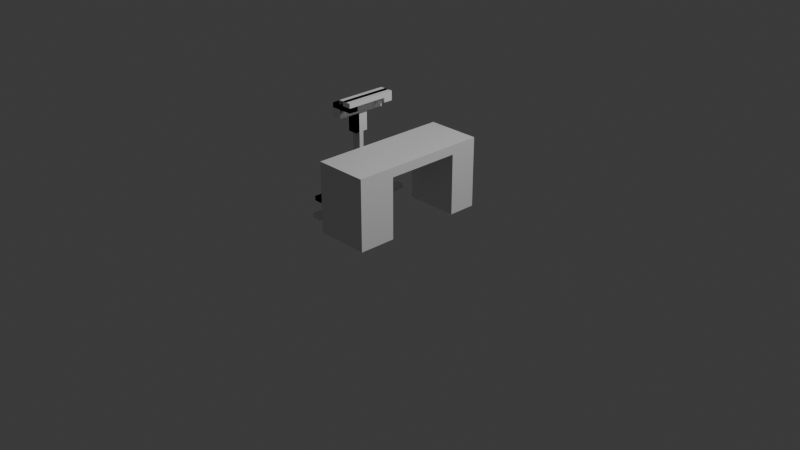 # Source: Desk.blend  (saved by Blender 4.2.68; exported with 4.5.12 LTS)
import bpy
from mathutils import Matrix  # noqa: F401  (used for matrix-valued properties, if any)

bpy.ops.wm.read_factory_settings(use_empty=True)
scene = bpy.context.scene
scene.name = 'Scene'

# ---- collections
col_collection = bpy.data.collections.new('Collection'); scene.collection.children.link(col_collection)

# ---- materials (node trees are filled in below, after node groups)
mat_material = bpy.data.materials.new('Material')
mat_material.alpha_threshold = 0.0
mat_material.roughness = 0.5
mat_material.line_color = (0.0, 0.0, 0.0, 1.0)

# ---- material node trees
mat_material.use_nodes = True; mat_material.node_tree.nodes.clear()
_N = mat_material.node_tree.nodes; _L = mat_material.node_tree.links
n0 = _N.new('ShaderNodeOutputMaterial'); n0.name = 'Material Output'; n0.location = (300, 300)
n1 = _N.new('ShaderNodeBsdfPrincipled'); n1.name = 'Principled BSDF'; n1.location = (10, 300)
n1.inputs[3].default_value = 1.45
_L.new(n1.outputs[0], n0.inputs[0])
n0.is_active_output = True

# ---- world
world_world = bpy.data.worlds.new('World'); scene.world = world_world
world_world.use_nodes = True; world_world.node_tree.nodes.clear()
_N = world_world.node_tree.nodes; _L = world_world.node_tree.links
n0 = _N.new('ShaderNodeOutputWorld'); n0.name = 'World Output'; n0.location = (300, 300)
n1 = _N.new('ShaderNodeBackground'); n1.name = 'Background'; n1.location = (10, 300)
n1.inputs[0].default_value = (0.05088, 0.05088, 0.05088, 1.0)
_L.new(n1.outputs[0], n0.inputs[0])
n0.is_active_output = True
world_world.color = (0.05088, 0.05088, 0.05088)
world_world.sun_shadow_jitter_overblur = 0.0

# ---- cameras
cam_camera = bpy.data.cameras.new('Camera')
cam_camera.clip_end = 100.0
cam_camera.ortho_scale = 7.314

# ---- lights
light_light = bpy.data.lights.new('Light', 'POINT')
light_light.energy = 1000.0
light_light.shadow_soft_size = 0.1

# ---- meshes
me_cube = bpy.data.meshes.new('Cube')
me_cube.from_pydata([(-0.2921, -0.762, 0.0), (-0.2921, -0.762, 0.762), (-0.2921, 0.762, 0.0), (-0.2921, 0.762, 0.762), (0.2921, -0.762, 0.0), (0.2921, -0.762, 0.762), (0.2921, 0.762, 0.0), (0.2921, 0.762, 0.762), (-0.2921, 0.4572, 0.0), (-0.2921, 0.4572, 0.762), (0.2921, 0.4572, 0.0), (0.2921, 0.4572, 0.762), (-0.2921, -0.3556, 0.0), (0.2921, -0.3556, 0.762), (-0.2921, -0.3556, 0.762), (0.2921, -0.3556, 0.0), (-0.2921, -0.762, 0.6604), (-0.2921, 0.762, 0.6604), (0.2921, 0.762, 0.6604), (0.2921, -0.762, 0.6604), (0.2921, 0.4572, 0.6604), (-0.2921, 0.4572, 0.3556), (-0.2921, -0.3556, 0.3556), (0.2921, -0.3556, 0.6604), (-0.2921, -0.3556, 0.0), (-0.2921, 0.4572, 0.0), (-0.2921, 0.4572, 0.6604), (-0.2921, -0.3556, 0.6604), (-0.2921, 0.4572, 0.6579), (-0.2921, -0.3556, 0.662), (-0.2921, -0.3556, 0.3556), (-0.2667, 0.4572, 0.3556), (-0.2667, -0.3556, 0.3556), (-0.2667, 0.4572, 0.6604), (-0.2667, -0.3556, 0.662)], [(21, 25)], [(14, 29, 16, 1), (17, 3, 7, 18), (23, 13, 5, 19), (19, 5, 1, 16), (12, 15, 4, 0), (13, 14, 1, 5), (7, 3, 9, 11), (2, 6, 10, 8), (18, 7, 11, 20), (26, 27, 14, 9), (16, 29, 22), (11, 9, 14, 13), (21, 28, 17), (20, 11, 13, 23), (10, 21, 26, 25), (0, 16, 22, 12), (6, 18, 20, 10), (4, 19, 16, 0), (15, 23, 19, 4), (2, 17, 18, 6), (8, 21, 17, 2), (23, 15, 30, 27), (3, 17, 28, 9), (20, 23, 27, 26), (30, 15, 24), (26, 21, 10, 20), (26, 21, 22, 29), (33, 34, 32, 31), (31, 32, 22, 21)])
_uv = me_cube.uv_layers.new(name='UVMap')
_uv.uv.foreach_set('vector', [0.625, 0.0625, 0.5766, 0.03033, 0.5, 0.0, 0.625, 0.0, 0.5, 0.25, 0.625, 0.25, 0.625, 0.5, 0.5, 0.5, 0.5, 0.6875, 0.625, 0.6875, 0.625, 0.75, 0.5, 0.75, 0.5, 0.75, 0.625, 0.75, 0.625, 1.0, 0.5, 1.0, 0.125, 0.6875, 0.375, 0.6875, 0.375, 0.75, 0.125, 0.75, 0.625, 0.6875, 0.875, 0.6875, 0.875, 0.75, 0.625, 0.75, 0.625, 0.5, 0.875, 0.5, 0.875, 0.625, 0.625, 0.625, 0.125, 0.5, 0.375, 0.5, 0.375, 0.625, 0.125, 0.625, 0.5, 0.5, 0.625, 0.5, 0.625, 0.625, 0.5, 0.625, 0.5, 0.625, 0.5, 0.6875, 0.875, 0.6875, 0.875, 0.625, 0.5, 0.0, 0.5942, 0.0625, 0.5, 0.0625, 0.625, 0.625, 0.875, 0.625, 0.875, 0.6875, 0.625, 0.6875, 0.5, 0.125, 0.593, 0.125, 0.5, 0.25, 0.5, 0.625, 0.625, 0.625, 0.625, 0.6875, 0.5, 0.6875, 0.455, 0.625, 0.4618, 0.625, 0.5, 0.625, 0.4334, 0.625, 0.375, 0.0, 0.5, 0.0, 0.5, 0.0625, 0.375, 0.0625, 0.375, 0.5, 0.5, 0.5, 0.5, 0.625, 0.375, 0.625, 0.375, 0.75, 0.5, 0.75, 0.5, 1.0, 0.375, 1.0, 0.4128, 0.6875, 0.5, 0.6875, 0.5, 0.75, 0.375, 0.75, 0.375, 0.25, 0.5, 0.25, 0.5, 0.5, 0.375, 0.5, 0.375, 0.125, 0.5, 0.125, 0.5, 0.25, 0.375, 0.25, 0.5, 0.6875, 0.442, 0.6875, 0.4423, 0.6875, 0.5, 0.6875, 0.625, 0.25, 0.5707, 0.1833, 0.593, 0.125, 0.625, 0.125, 0.5, 0.625, 0.5, 0.6875, 0.5, 0.6875, 0.5, 0.625, 0.4423, 0.6875, 0.375, 0.6875, 0.375, 0.6875, 0.5, 0.625, 0.4618, 0.625, 0.4272, 0.625, 0.5, 0.625, 0.5, 0.625, 0.4618, 0.625, 0.5, 0.0625, 0.5942, 0.0625, 0.5, 0.625, 0.5942, 0.0625, 0.5, 0.0625, 0.4618, 0.625, 0.4618, 0.625, 0.5, 0.0625, 0.5, 0.0625, 0.4618, 0.625])
me_cube.materials.append(mat_material)
me_cube.use_mirror_vertex_groups = False
me_cube.update()
me_cube_001 = bpy.data.meshes.new('Cube.001')
me_cube_001.from_pydata([(-0.6604, -0.5842, -0.0254), (-0.6604, -0.5842, 0.0254), (-0.6604, 0.5842, -0.0254), (-0.6604, 0.5842, 0.0254), (-0.5588, -0.5842, -0.0254), (-0.5588, -0.5842, 0.0254), (-0.5588, 0.5842, -0.0254), (-0.5588, 0.5842, 0.0254), (-0.6604, 0.0254, 0.0254), (-0.6604, -0.0254, 0.0254), (-0.6604, 0.0254, 0.9906), (-0.6604, -0.0254, 0.9906), (-0.5588, 0.0254, 0.0254), (-0.5588, -0.0254, 0.0254), (-0.5588, 0.0254, 0.9906), (-0.5588, -0.0254, 0.9906), (-0.9652, -0.3048, -0.0254), (-0.9652, -0.3048, 0.0254), (-0.9652, 0.3048, -0.0254), (-0.9652, 0.3048, 0.0254), (-0.8636, -0.3048, -0.0254), (-0.8636, -0.3048, 0.0254), (-0.8636, 0.3048, -0.0254), (-0.8636, 0.3048, 0.0254), (-0.6604, -0.0508, -0.0254), (-0.6604, -0.0508, 0.0254), (-0.8636, -0.0508, -0.0254), (-0.8636, -0.0508, 0.0254), (-0.6604, 0.0508, -0.0254), (-0.6604, 0.0508, 0.0254), (-0.8636, 0.0508, -0.0254), (-0.8636, 0.0508, 0.0254), (-0.5588, 0.0254, -0.0254), (-0.5588, 0.0254, 0.0254), (-0.6604, 0.0254, -0.0254), (-0.6604, 0.0254, 0.0254), (-0.5588, -0.0254, -0.0254), (-0.6604, -0.0254, -0.0254), (-0.5588, -0.0254, 0.0254), (-0.6604, -0.0254, 0.0254), (-0.6625, -0.0254, 0.2437), (-0.6625, 0.0254, 0.2437), (-0.6625, -0.0254, 0.3156), (-0.6625, 0.0254, 0.3156), (-0.8785, -0.0254, 0.02775), (-0.9503, 0.0254, 0.02775), (-0.8785, 0.0254, 0.02775), (-0.9503, -0.0254, 0.02775), (-0.9652, -0.3048, -0.0254), (-0.9652, -0.3048, 0.0254), (-0.9652, 0.3048, -0.0254), (-0.9652, 0.3048, 0.0254), (-0.8636, -0.3048, -0.0254), (-0.8636, -0.3048, 0.0254), (-0.8636, 0.3048, -0.0254), (-0.8636, 0.3048, 0.0254), (-0.5842, -0.025, 0.2412), (-0.635, -0.025, 0.2412), (-0.5842, -0.025, 0.313), (-0.635, -0.025, 0.313), (-0.5842, -0.2413, 0.02521), (-0.635, -0.3175, 0.02521), (-0.635, -0.2413, 0.02521), (-0.5842, -0.3175, 0.02521), (-0.635, 0.02754, 0.2437), (-0.5842, 0.02754, 0.2437), (-0.635, 0.02754, 0.3156), (-0.5842, 0.02754, 0.3156), (-0.635, 0.2435, 0.02775), (-0.5842, 0.3153, 0.02775), (-0.5842, 0.2435, 0.02775), (-0.635, 0.3153, 0.02775), (-0.5588, -0.0762, 0.7874), (-0.6604, -0.0762, 0.7874), (-0.5588, -0.0762, 0.9906), (-0.6604, -0.0762, 0.9906), (-0.6604, 0.0762, 0.7874), (-0.5588, 0.0762, 0.7874), (-0.6604, 0.0762, 0.9906), (-0.5588, 0.0762, 0.9906), (-0.5588, 0.0254, 0.7874), (-0.5588, -0.0254, 0.7874), (-0.6604, 0.0254, 0.7874), (-0.6604, -0.0254, 0.7874), (-0.6604, 0.0254, 0.9906), (-0.6604, -0.0254, 0.9906), (-0.4064, -0.2286, 1.143), (-0.4064, -0.2794, 1.143), (-0.4064, -0.2286, 1.092), (-0.6604, -0.0762, 0.9906), (-0.6604, 0.0762, 0.9906), (-0.5588, 0.0254, 1.092), (-0.6096, 0.0254, 0.9906), (-0.6096, -0.0254, 0.9906), (-0.6096, -0.0762, 0.9906), (-0.6096, 0.0762, 0.9906), (-0.6604, -0.0254, 1.092), (-0.6604, 0.0254, 1.092), (-0.6096, 0.0254, 1.092), (-0.6604, 0.0762, 1.092), (-0.6096, 0.0762, 1.092), (-0.6604, -0.0762, 1.092), (-0.6096, -0.0254, 1.092), (-0.6096, -0.0762, 1.092), (-0.6604, -0.2794, 0.9906), (-0.6096, -0.2794, 0.9906), (-0.6604, -0.2794, 1.092), (-0.6096, -0.2794, 1.092), (-0.6096, 0.2794, 1.092), (-0.6096, 0.2794, 0.9906), (-0.6604, 0.2794, 0.9906), (-0.6604, 0.2794, 1.092), (-0.5588, -0.0762, 0.9906), (-0.4064, -0.2794, 1.092), (-0.6604, -0.2286, 1.143), (-0.5588, -0.0254, 0.9906), (-0.6604, -0.2794, 1.143), (-0.5588, -0.0762, 1.092), (-0.5588, 0.0762, 0.9906), (-0.5588, 0.0762, 1.092), (-0.6604, -0.2286, 1.092), (-0.6604, -0.2794, 1.092), (-0.5588, -0.0254, 1.092), (-0.5588, 0.2794, 0.9906), (-0.5588, 0.2794, 1.092), (-0.5588, -0.2794, 0.9906), (-0.5588, 0.0254, 0.9906), (-0.5588, -0.2794, 1.092), (-0.6604, -0.1778, 1.092), (-0.6604, -0.1778, 1.143), (-0.4064, -0.1778, 1.092), (-0.4064, -0.1778, 1.143), (-0.4064, 0.2286, 1.143), (-0.4064, 0.1778, 1.143), (-0.4064, 0.2286, 1.092), (-0.4064, 0.1778, 1.092), (-0.6604, 0.2286, 1.143), (-0.6604, 0.1778, 1.143), (-0.6604, 0.2286, 1.092), (-0.6604, 0.1778, 1.092), (-0.6604, 0.2794, 1.092), (-0.6604, 0.2794, 1.143), (-0.4064, 0.2794, 1.092), (-0.4064, 0.2794, 1.143), (-0.508, 0.2794, 1.194), (-0.508, 0.2794, 1.143), (-0.508, -0.2794, 1.194), (-0.508, -0.2794, 1.143), (-0.4064, -0.2794, 1.194), (-0.4572, -0.2794, 1.194), (-0.4064, 0.2794, 1.143), (-0.4572, 0.2794, 1.143), (-0.4064, 0.2794, 1.194), (-0.4572, 0.2794, 1.194), (-0.4064, -0.2794, 1.143), (-0.4572, -0.2794, 1.143)], [], [(2, 3, 7, 6), (36, 38, 5, 4), (4, 5, 1, 0), (37, 36, 4, 0), (38, 39, 1, 5), (82, 83, 11, 10), (10, 11, 15, 14), (33, 35, 39, 38), (12, 13, 9, 8), (32, 33, 38, 36), (0, 1, 39, 37), (16, 17, 19, 18), (18, 19, 23, 22), (22, 23, 21, 20), (20, 21, 17, 16), (18, 22, 20, 16), (23, 19, 17, 21), (24, 25, 27, 26), (30, 31, 29, 28), (26, 30, 28, 24), (31, 27, 25, 29), (81, 83, 9, 13), (82, 80, 12, 8), (80, 81, 13, 12), (37, 39, 35, 34), (34, 32, 36, 37), (41, 40, 44, 46), (41, 46, 45, 43), (40, 42, 47, 44), (42, 43, 45, 47), (48, 49, 51, 50), (50, 51, 55, 54), (54, 55, 53, 52), (52, 53, 49, 48), (50, 54, 52, 48), (55, 51, 49, 53), (57, 56, 60, 62), (57, 62, 61, 59), (56, 58, 63, 60), (58, 59, 61, 63), (65, 64, 68, 70), (65, 70, 69, 67), (64, 66, 71, 68), (66, 67, 69, 71), (34, 35, 3, 2), (7, 3, 35, 33), (2, 6, 32, 34), (6, 7, 33, 32), (74, 75, 73, 72), (14, 80, 77, 79), (80, 82, 76, 77), (82, 10, 78, 76), (78, 79, 77, 76), (14, 15, 81, 80), (10, 14, 79, 78), (83, 81, 72, 73), (8, 9, 83, 82), (15, 11, 75, 74), (11, 83, 73, 75), (81, 15, 74, 72), (88, 120, 128, 130), (112, 115, 122, 117), (90, 84, 97, 99), (126, 118, 119, 91), (98, 102, 122, 91), (95, 90, 110, 109), (102, 96, 101, 103), (97, 98, 100, 99), (97, 96, 102, 98), (95, 109, 123, 118), (89, 94, 105, 104), (85, 89, 101, 96), (92, 95, 118, 126), (84, 85, 96, 97), (104, 105, 107, 106), (103, 101, 106, 107), (100, 98, 91, 119), (101, 89, 104, 106), (109, 110, 111, 108), (107, 105, 125, 127), (90, 99, 111, 110), (99, 100, 108, 111), (128, 129, 131, 130), (86, 88, 130, 131), (116, 121, 113, 87), (114, 116, 87, 86), (115, 126, 91, 122), (113, 88, 86, 87), (119, 118, 123, 124), (112, 117, 127, 125), (121, 120, 88, 113), (94, 93, 115, 112), (102, 103, 117, 122), (109, 108, 124, 123), (105, 94, 112, 125), (108, 100, 119, 124), (103, 107, 127, 117), (93, 92, 126, 115), (114, 86, 131, 129), (128, 120, 114, 129), (120, 121, 116, 114), (134, 138, 140, 142), (140, 141, 143, 142), (132, 134, 142, 143), (137, 139, 135, 133), (136, 137, 133, 132), (135, 134, 132, 133), (139, 138, 134, 135), (136, 132, 143, 141), (140, 138, 136, 141), (138, 139, 137, 136), (155, 154, 148, 149), (147, 155, 149, 146), (149, 153, 144, 146), (154, 155, 151, 150), (150, 151, 153, 152), (149, 148, 152, 153), (148, 154, 150, 152), (153, 151, 145, 144), (147, 146, 144, 145), (151, 155, 147, 145)])
_uv = me_cube_001.uv_layers.new(name='UVMap')
_uv.uv.foreach_set('vector', [0.375, 0.25, 0.625, 0.25, 0.625, 0.5, 0.375, 0.5, 0.375, 0.6875, 0.625, 0.6875, 0.625, 0.75, 0.375, 0.75, 0.375, 0.75, 0.625, 0.75, 0.625, 1.0, 0.375, 1.0, 0.125, 0.6875, 0.375, 0.6875, 0.375, 0.75, 0.125, 0.75, 0.625, 0.6875, 0.875, 0.6875, 0.875, 0.75, 0.625, 0.75, 0.375, 0.1875, 0.625, 0.1875, 0.625, 0.25, 0.375, 0.25, 0.375, 0.25, 0.625, 0.25, 0.625, 0.5, 0.375, 0.5, 0.625, 0.625, 0.875, 0.625, 0.875, 0.6875, 0.625, 0.6875, 0.375, 0.75, 0.625, 0.75, 0.625, 1.0, 0.375, 1.0, 0.375, 0.625, 0.625, 0.625, 0.625, 0.6875, 0.375, 0.6875, 0.375, 0.0, 0.625, 0.0, 0.625, 0.0625, 0.375, 0.0625, 0.375, 0.0, 0.625, 0.0, 0.625, 0.25, 0.375, 0.25, 0.375, 0.25, 0.625, 0.25, 0.625, 0.5, 0.375, 0.5, 0.375, 0.5, 0.625, 0.5, 0.625, 0.75, 0.375, 0.75, 0.375, 0.75, 0.625, 0.75, 0.625, 1.0, 0.375, 1.0, 0.125, 0.5, 0.375, 0.5, 0.375, 0.75, 0.125, 0.75, 0.625, 0.5, 0.875, 0.5, 0.875, 0.75, 0.625, 0.75, 0.375, 0.0, 0.625, 0.0, 0.625, 0.25, 0.375, 0.25, 0.375, 0.5, 0.625, 0.5, 0.625, 0.75, 0.375, 0.75, 0.125, 0.5, 0.375, 0.5, 0.375, 0.75, 0.125, 0.75, 0.625, 0.5, 0.875, 0.5, 0.875, 0.75, 0.625, 0.75, 0.625, 0.5625, 0.875, 0.5625, 0.875, 0.625, 0.625, 0.625, 0.125, 0.5625, 0.375, 0.5625, 0.375, 0.625, 0.125, 0.625, 0.375, 0.5625, 0.625, 0.5625, 0.625, 0.625, 0.375, 0.625, 0.375, 0.0625, 0.625, 0.0625, 0.625, 0.125, 0.375, 0.125, 0.125, 0.625, 0.375, 0.625, 0.375, 0.6875, 0.125, 0.6875, 0.75, 0.5323, 0.25, 0.5323, 0.25, 0.7057, 0.75, 0.7057, 0.75, 0.5323, 0.75, 0.7057, 0.625, 0.7466, 0.625, 0.5, 0.25, 0.5323, 0.375, 0.5, 0.375, 0.7466, 0.25, 0.7057, 0.375, 0.5, 0.625, 0.5, 0.625, 0.7466, 0.375, 0.7466, 0.375, 0.0, 0.625, 0.0, 0.625, 0.25, 0.375, 0.25, 0.375, 0.25, 0.625, 0.25, 0.625, 0.5, 0.375, 0.5, 0.375, 0.5, 0.625, 0.5, 0.625, 0.75, 0.375, 0.75, 0.375, 0.75, 0.625, 0.75, 0.625, 1.0, 0.375, 1.0, 0.125, 0.5, 0.375, 0.5, 0.375, 0.75, 0.125, 0.75, 0.625, 0.5, 0.875, 0.5, 0.875, 0.75, 0.625, 0.75, 0.75, 0.5323, 0.25, 0.5323, 0.25, 0.7057, 0.75, 0.7057, 0.75, 0.5323, 0.75, 0.7057, 0.625, 0.7466, 0.625, 0.5, 0.25, 0.5323, 0.375, 0.5, 0.375, 0.7466, 0.25, 0.7057, 0.375, 0.5, 0.625, 0.5, 0.625, 0.7466, 0.375, 0.7466, 0.75, 0.5323, 0.25, 0.5323, 0.25, 0.7057, 0.75, 0.7057, 0.75, 0.5323, 0.75, 0.7057, 0.625, 0.7466, 0.625, 0.5, 0.25, 0.5323, 0.375, 0.5, 0.375, 0.7466, 0.25, 0.7057, 0.375, 0.5, 0.625, 0.5, 0.625, 0.7466, 0.375, 0.7466, 0.375, 0.1562, 0.625, 0.1562, 0.625, 0.1875, 0.375, 0.1875, 0.625, 0.5625, 0.875, 0.5625, 0.875, 0.5938, 0.625, 0.5938, 0.125, 0.5625, 0.375, 0.5625, 0.375, 0.5938, 0.125, 0.5938, 0.375, 0.5625, 0.625, 0.5625, 0.625, 0.5938, 0.375, 0.5938, 0.625, 0.5, 0.875, 0.5, 0.875, 0.5625, 0.625, 0.5625, 0.375, 0.5, 0.375, 0.5625, 0.375, 0.5625, 0.375, 0.5, 0.375, 0.5625, 0.125, 0.5625, 0.125, 0.5625, 0.375, 0.5625, 0.375, 0.1875, 0.375, 0.25, 0.375, 0.25, 0.375, 0.1875, 0.125, 0.5, 0.375, 0.5, 0.375, 0.5625, 0.125, 0.5625, 0.375, 0.5, 0.625, 0.5, 0.625, 0.5625, 0.375, 0.5625, 0.375, 0.25, 0.375, 0.5, 0.375, 0.5, 0.375, 0.25, 0.875, 0.5625, 0.625, 0.5625, 0.625, 0.5625, 0.875, 0.5625, 0.375, 0.125, 0.625, 0.125, 0.625, 0.1875, 0.375, 0.1875, 0.625, 0.5, 0.625, 0.25, 0.625, 0.25, 0.625, 0.5, 0.625, 0.25, 0.625, 0.1875, 0.625, 0.1875, 0.625, 0.25, 0.625, 0.5625, 0.625, 0.5, 0.625, 0.5, 0.625, 0.5625, 0.0, 0.0, 0.0, 0.0, 0.0, 0.0, 0.0, 0.0, 0.625, 0.375, 0.625, 0.375, 0.625, 0.375, 0.625, 0.375, 0.0, 0.0, 0.0, 0.0, 0.0, 0.0, 0.0, 0.0, 0.375, 0.375, 0.375, 0.375, 0.375, 0.375, 0.375, 0.375, 0.375, 0.375, 0.625, 0.375, 0.625, 0.375, 0.375, 0.375, 0.0, 0.0, 0.0, 0.0, 0.0, 0.0, 0.0, 0.0, 0.625, 0.375, 0.625, 0.25, 0.625, 0.25, 0.625, 0.375, 0.375, 0.25, 0.375, 0.375, 0.375, 0.375, 0.375, 0.25, 0.375, 0.25, 0.625, 0.25, 0.625, 0.375, 0.375, 0.375, 0.0, 0.0, 0.0, 0.0, 0.0, 0.0, 0.0, 0.0, 0.0, 0.0, 0.0, 0.0, 0.0, 0.0, 0.0, 0.0, 0.0, 0.0, 0.0, 0.0, 0.0, 0.0, 0.0, 0.0, 0.0, 0.0, 0.0, 0.0, 0.0, 0.0, 0.0, 0.0, 0.0, 0.0, 0.0, 0.0, 0.0, 0.0, 0.0, 0.0, 0.0, 0.0, 0.0, 0.0, 0.0, 0.0, 0.0, 0.0, 0.625, 0.375, 0.625, 0.25, 0.625, 0.25, 0.625, 0.375, 0.375, 0.375, 0.375, 0.375, 0.375, 0.375, 0.375, 0.375, 0.0, 0.0, 0.0, 0.0, 0.0, 0.0, 0.0, 0.0, 0.0, 0.0, 0.0, 0.0, 0.0, 0.0, 0.0, 0.0, 0.0, 0.0, 0.0, 0.0, 0.0, 0.0, 0.0, 0.0, 0.0, 0.0, 0.0, 0.0, 0.0, 0.0, 0.0, 0.0, 0.375, 0.25, 0.375, 0.375, 0.375, 0.375, 0.375, 0.25, 0.625, 0.375, 0.625, 0.375, 0.625, 0.375, 0.625, 0.375, 0.0, 0.0, 0.0, 0.0, 0.0, 0.0, 0.0, 0.0, 0.0, 0.0, 0.0, 0.0, 0.0, 0.0, 0.0, 0.0, 0.625, 0.375, 0.625, 0.25, 0.625, 0.25, 0.625, 0.375, 0.625, 0.375, 0.375, 0.375, 0.375, 0.375, 0.625, 0.375, 0.0, 0.0, 0.0, 0.0, 0.0, 0.0, 0.0, 0.0, 0.375, 0.375, 0.375, 0.375, 0.375, 0.375, 0.375, 0.375, 0.625, 0.375, 0.625, 0.375, 0.625, 0.375, 0.625, 0.375, 0.0, 0.0, 0.0, 0.0, 0.0, 0.0, 0.0, 0.0, 0.0, 0.0, 0.0, 0.0, 0.0, 0.0, 0.0, 0.0, 0.625, 0.375, 0.625, 0.375, 0.625, 0.375, 0.625, 0.375, 0.0, 0.0, 0.0, 0.0, 0.0, 0.0, 0.0, 0.0, 0.0, 0.0, 0.0, 0.0, 0.0, 0.0, 0.0, 0.0, 0.375, 0.375, 0.375, 0.375, 0.375, 0.375, 0.375, 0.375, 0.625, 0.375, 0.625, 0.375, 0.625, 0.375, 0.625, 0.375, 0.0, 0.0, 0.0, 0.0, 0.0, 0.0, 0.0, 0.0, 0.625, 0.375, 0.625, 0.375, 0.625, 0.375, 0.625, 0.375, 0.0, 0.0, 0.0, 0.0, 0.625, 0.375, 0.625, 0.375, 0.0, 0.0, 0.0, 0.0, 0.625, 0.25, 0.625, 0.375, 0.0, 0.0, 0.0, 0.0, 0.0, 0.0, 0.0, 0.0, 0.625, 0.375, 0.625, 0.375, 0.625, 0.375, 0.625, 0.375, 0.0, 0.0, 0.0, 0.0, 0.0, 0.0, 0.0, 0.0, 0.0, 0.0, 0.0, 0.0, 0.0, 0.0, 0.0, 0.0, 0.625, 0.375, 0.625, 0.25, 0.625, 0.25, 0.625, 0.375, 0.0, 0.0, 0.0, 0.0, 0.0, 0.0, 0.0, 0.0, 0.0, 0.0, 0.0, 0.0, 0.0, 0.0, 0.0, 0.0, 0.625, 0.375, 0.625, 0.375, 0.625, 0.375, 0.625, 0.375, 0.0, 0.0, 0.0, 0.0, 0.625, 0.375, 0.625, 0.375, 0.0, 0.0, 0.0, 0.0, 0.625, 0.25, 0.625, 0.375, 0.0, 0.0, 0.0, 0.0, 0.625, 0.25, 0.625, 0.375, 0.0, 0.0, 0.0, 0.0, 0.625, 0.375, 0.625, 0.375, 0.625, 0.375, 0.625, 0.375, 0.625, 0.375, 0.625, 0.375, 0.0, 0.0, 0.0, 0.0, 0.0, 0.0, 0.0, 0.0, 0.0, 0.0, 0.0, 0.0, 0.0, 0.0, 0.0, 0.0, 0.625, 0.375, 0.625, 0.25, 0.625, 0.25, 0.625, 0.375, 0.0, 0.0, 0.0, 0.0, 0.0, 0.0, 0.0, 0.0, 0.0, 0.0, 0.0, 0.0, 0.0, 0.0, 0.0, 0.0, 0.625, 0.375, 0.625, 0.375, 0.625, 0.375, 0.625, 0.375, 0.0, 0.0, 0.0, 0.0, 0.0, 0.0, 0.0, 0.0])
me_cube_001.update()
me_cube_010 = bpy.data.meshes.new('Cube.010')
me_cube_010.from_pydata([(-0.4878, -0.2286, 1.093), (-0.4878, -0.2794, 1.093), (-0.5596, -0.2286, 1.021), (-0.5596, -0.2794, 1.021), (-0.5596, -0.1778, 1.021), (-0.4878, -0.1778, 1.093), (-0.4885, -0.2794, 1.092), (-0.4885, -0.1778, 1.092), (-0.4885, -0.2286, 1.092), (-0.5587, -0.1778, 1.022), (-0.5587, -0.2794, 1.022), (-0.5587, -0.2286, 1.022), (-0.4878, 0.2286, 1.093), (-0.4878, 0.1778, 1.093), (-0.5596, 0.2286, 1.021), (-0.5596, 0.1778, 1.021), (-0.5596, 0.2794, 1.021), (-0.4878, 0.2794, 1.093), (-0.4885, 0.1778, 1.092), (-0.4885, 0.2794, 1.092), (-0.4885, 0.2286, 1.092), (-0.5172, 0.2286, 1.092), (-0.5172, 0.1778, 1.092), (-0.5172, 0.2794, 1.092), (-0.5587, 0.1778, 1.051), (-0.5587, 0.2794, 1.022), (-0.5587, 0.1778, 1.022), (-0.5587, 0.2286, 1.022), (-0.5587, 0.2286, 1.051), (-0.5587, 0.2794, 1.051)], [], [(0, 8, 7, 5), (3, 2, 11, 10), (6, 8, 0, 1), (9, 11, 2, 4), (12, 20, 19, 17), (15, 14, 27, 26), (18, 20, 12, 13), (19, 20, 27, 25), (26, 27, 20, 18), (29, 28, 21, 23), (25, 29, 23, 19), (24, 26, 18, 22), (28, 24, 22, 21), (25, 27, 14, 16)])
_uv = me_cube_010.uv_layers.new(name='UVMap')
_uv.uv.foreach_set('vector', [0.0, 0.0, 0.0, 0.0, 0.0, 0.0, 0.0, 0.0, 0.0, 0.0, 0.0, 0.0, 0.0, 0.0, 0.0, 0.0, 0.0, 0.0, 0.0, 0.0, 0.0, 0.0, 0.0, 0.0, 0.0, 0.0, 0.0, 0.0, 0.0, 0.0, 0.0, 0.0, 0.0, 0.0, 0.0, 0.0, 0.0, 0.0, 0.0, 0.0, 0.0, 0.0, 0.0, 0.0, 0.0, 0.0, 0.0, 0.0, 0.0, 0.0, 0.0, 0.0, 0.0, 0.0, 0.0, 0.0, 0.0, 0.0, 0.0, 0.0, 0.0, 0.0, 0.0, 0.0, 0.0, 0.0, 0.0, 0.0, 0.0, 0.0, 0.0, 0.0, 0.625, 0.375, 0.625, 0.375, 0.625, 0.375, 0.625, 0.375, 0.625, 0.375, 0.625, 0.375, 0.625, 0.375, 0.625, 0.375, 0.0, 0.0, 0.0, 0.0, 0.0, 0.0, 0.0, 0.0, 0.625, 0.375, 0.625, 0.25, 0.625, 0.25, 0.625, 0.375, 0.0, 0.0, 0.0, 0.0, 0.0, 0.0, 0.0, 0.0])
me_cube_010.update()
me_cube_011 = bpy.data.meshes.new('Cube.011')
me_cube_011.from_pydata([(-0.4885, -0.2794, 1.092), (-0.4885, -0.1778, 1.092), (-0.4885, -0.2286, 1.092), (-0.5172, -0.2286, 1.092), (-0.5172, -0.2794, 1.092), (-0.5172, -0.1778, 1.092), (-0.5587, -0.2794, 1.051), (-0.5587, -0.1778, 1.022), (-0.5587, -0.2794, 1.022), (-0.5587, -0.2286, 1.022), (-0.5587, -0.2286, 1.051), (-0.5587, -0.1778, 1.051), (-0.6604, -0.0254, 0.9906), (-0.5588, -0.0254, 0.9906), (-0.5588, -0.0762, 0.7874), (-0.6604, -0.0762, 0.7874), (-0.5588, -0.0762, 0.9906), (-0.6604, -0.0762, 0.9906), (-0.5588, -0.0254, 0.7874), (-0.6604, -0.0254, 0.7874), (-0.6625, -0.0254, 0.2437), (-0.6625, 0.0254, 0.2437), (-0.6625, -0.0254, 0.3156), (-0.6625, 0.0254, 0.3156), (-0.8785, -0.0254, 0.02775), (-0.9503, 0.0254, 0.02775), (-0.8785, 0.0254, 0.02775), (-0.9503, -0.0254, 0.02775), (-0.508, 0.2794, 1.143), (-0.4572, -0.2794, 1.194), (-0.508, -0.2794, 1.194), (-0.4572, 0.2794, 1.143), (-0.5588, -0.2794, 1.143), (-0.5588, -0.2794, 1.194), (-0.5588, 0.2794, 1.143), (-0.5588, 0.2794, 1.194), (-0.4572, 0.2794, 1.194), (-0.508, 0.2794, 1.194), (-0.4572, -0.2794, 1.143), (-0.508, -0.2794, 1.143), (-0.4064, -0.2286, 1.143), (-0.4064, -0.2794, 1.143), (-0.4064, -0.2286, 1.092), (-0.4064, -0.2794, 1.092), (-0.6604, -0.2286, 1.143), (-0.6604, -0.2794, 1.143), (-0.6604, -0.2286, 1.092), (-0.6604, -0.2794, 1.092), (-0.6604, -0.1778, 1.092), (-0.6604, -0.1778, 1.143), (-0.4064, -0.1778, 1.092), (-0.4064, -0.1778, 1.143)], [], [(1, 2, 9, 7), (8, 9, 2, 0), (11, 10, 3, 5), (7, 11, 5, 1), (6, 8, 0, 4), (10, 6, 4, 3), (16, 17, 15, 14), (19, 18, 14, 15), (12, 19, 15, 17), (18, 13, 16, 14), (21, 20, 24, 26), (21, 26, 25, 23), (20, 22, 27, 24), (22, 23, 25, 27), (28, 39, 32, 34), (31, 28, 37, 36), (38, 39, 28, 31), (30, 29, 36, 37), (32, 33, 35, 34), (37, 28, 34, 35), (29, 38, 31, 36), (30, 37, 35, 33), (42, 46, 48, 50), (48, 49, 51, 50), (40, 42, 50, 51), (45, 47, 43, 41), (44, 45, 41, 40), (43, 42, 40, 41), (47, 46, 42, 43), (44, 40, 51, 49), (48, 46, 44, 49), (46, 47, 45, 44)])
_uv = me_cube_011.uv_layers.new(name='UVMap')
_uv.uv.foreach_set('vector', [0.0, 0.0, 0.0, 0.0, 0.0, 0.0, 0.0, 0.0, 0.0, 0.0, 0.0, 0.0, 0.0, 0.0, 0.0, 0.0, 0.625, 0.375, 0.625, 0.375, 0.625, 0.375, 0.625, 0.375, 0.625, 0.375, 0.625, 0.375, 0.625, 0.375, 0.625, 0.375, 0.0, 0.0, 0.0, 0.0, 0.0, 0.0, 0.0, 0.0, 0.625, 0.375, 0.625, 0.25, 0.625, 0.25, 0.625, 0.375, 0.625, 0.5, 0.875, 0.5, 0.875, 0.5625, 0.625, 0.5625, 0.875, 0.5625, 0.625, 0.5625, 0.625, 0.5625, 0.875, 0.5625, 0.625, 0.25, 0.625, 0.1875, 0.625, 0.1875, 0.625, 0.25, 0.625, 0.5625, 0.625, 0.5, 0.625, 0.5, 0.625, 0.5625, 0.75, 0.5323, 0.25, 0.5323, 0.25, 0.7057, 0.75, 0.7057, 0.75, 0.5323, 0.75, 0.7057, 0.625, 0.7466, 0.625, 0.5, 0.25, 0.5323, 0.375, 0.5, 0.375, 0.7466, 0.25, 0.7057, 0.375, 0.5, 0.625, 0.5, 0.625, 0.7466, 0.375, 0.7466, 0.0, 0.0, 0.0, 0.0, 0.0, 0.0, 0.0, 0.0, 0.0, 0.0, 0.0, 0.0, 0.0, 0.0, 0.0, 0.0, 0.0, 0.0, 0.0, 0.0, 0.0, 0.0, 0.0, 0.0, 0.625, 0.375, 0.625, 0.25, 0.625, 0.25, 0.625, 0.375, 0.625, 0.375, 0.625, 0.375, 0.625, 0.375, 0.625, 0.375, 0.0, 0.0, 0.0, 0.0, 0.0, 0.0, 0.0, 0.0, 0.0, 0.0, 0.0, 0.0, 0.0, 0.0, 0.0, 0.0, 0.625, 0.375, 0.625, 0.375, 0.625, 0.375, 0.625, 0.375, 0.0, 0.0, 0.0, 0.0, 0.0, 0.0, 0.0, 0.0, 0.625, 0.375, 0.625, 0.375, 0.625, 0.375, 0.625, 0.375, 0.0, 0.0, 0.0, 0.0, 0.0, 0.0, 0.0, 0.0, 0.0, 0.0, 0.0, 0.0, 0.0, 0.0, 0.0, 0.0, 0.625, 0.375, 0.625, 0.25, 0.625, 0.25, 0.625, 0.375, 0.0, 0.0, 0.0, 0.0, 0.0, 0.0, 0.0, 0.0, 0.0, 0.0, 0.0, 0.0, 0.0, 0.0, 0.0, 0.0, 0.625, 0.375, 0.625, 0.375, 0.625, 0.375, 0.625, 0.375, 0.0, 0.0, 0.0, 0.0, 0.625, 0.375, 0.625, 0.375, 0.0, 0.0, 0.0, 0.0, 0.625, 0.25, 0.625, 0.375])
me_cube_011.update()

# ---- objects
ob_desk = bpy.data.objects.new('Desk', me_cube)
ob_light = bpy.data.objects.new('Light', light_light)
ob_camera = bpy.data.objects.new('Camera', cam_camera)
ob_monitor_stand = bpy.data.objects.new('Monitor Stand', me_cube_001)
ob_monitor_stand_001 = bpy.data.objects.new('Monitor Stand.001', me_cube_010)
ob_parts = bpy.data.objects.new('Parts', me_cube_011)

# ---- transforms, parenting, visibility, modifiers, constraints
ob_desk.location = (0.0, 0.0, 0.0)
ob_desk.lock_rotations_4d = False
ob_desk.empty_display_type = 'ARROWS'
ob_desk.lineart.crease_threshold = 0.0
ob_light.location = (4.076, 1.005, 5.904)
ob_light.rotation_euler = (0.6503, 0.05522, 1.866)
ob_light.lock_rotations_4d = False
ob_light.empty_display_type = 'ARROWS'
ob_light.color = (0.0, 0.0, 0.0, 0.0)
ob_light.lineart.crease_threshold = 0.0
ob_camera.location = (7.359, -6.926, 4.958)
ob_camera.rotation_euler = (1.109, 0.0, 0.8149)
ob_camera.lock_rotations_4d = False
ob_camera.empty_display_type = 'ARROWS'
ob_camera.color = (0.0, 0.0, 0.0, 0.0)
ob_camera.display_type = 'WIRE'
ob_camera.lineart.crease_threshold = 0.0
ob_monitor_stand.location = (0.0, 0.0, 0.0)
ob_monitor_stand_001.location = (0.0, 0.0, 0.0)
ob_parts.location = (0.0, 0.0, 0.0)

# ---- collection membership
col_collection.objects.link(ob_desk)
col_collection.objects.link(ob_light)
col_collection.objects.link(ob_camera)
col_collection.objects.link(ob_monitor_stand)
col_collection.objects.link(ob_monitor_stand_001)
col_collection.objects.link(ob_parts)

# ---- scene / render settings (as saved in the file)
scene.camera = ob_camera
scene.frame_start = 1; scene.frame_end = 250; scene.frame_set(1)
scene.render.engine = 'BLENDER_EEVEE_NEXT'
bpy.context.view_layer.update()
